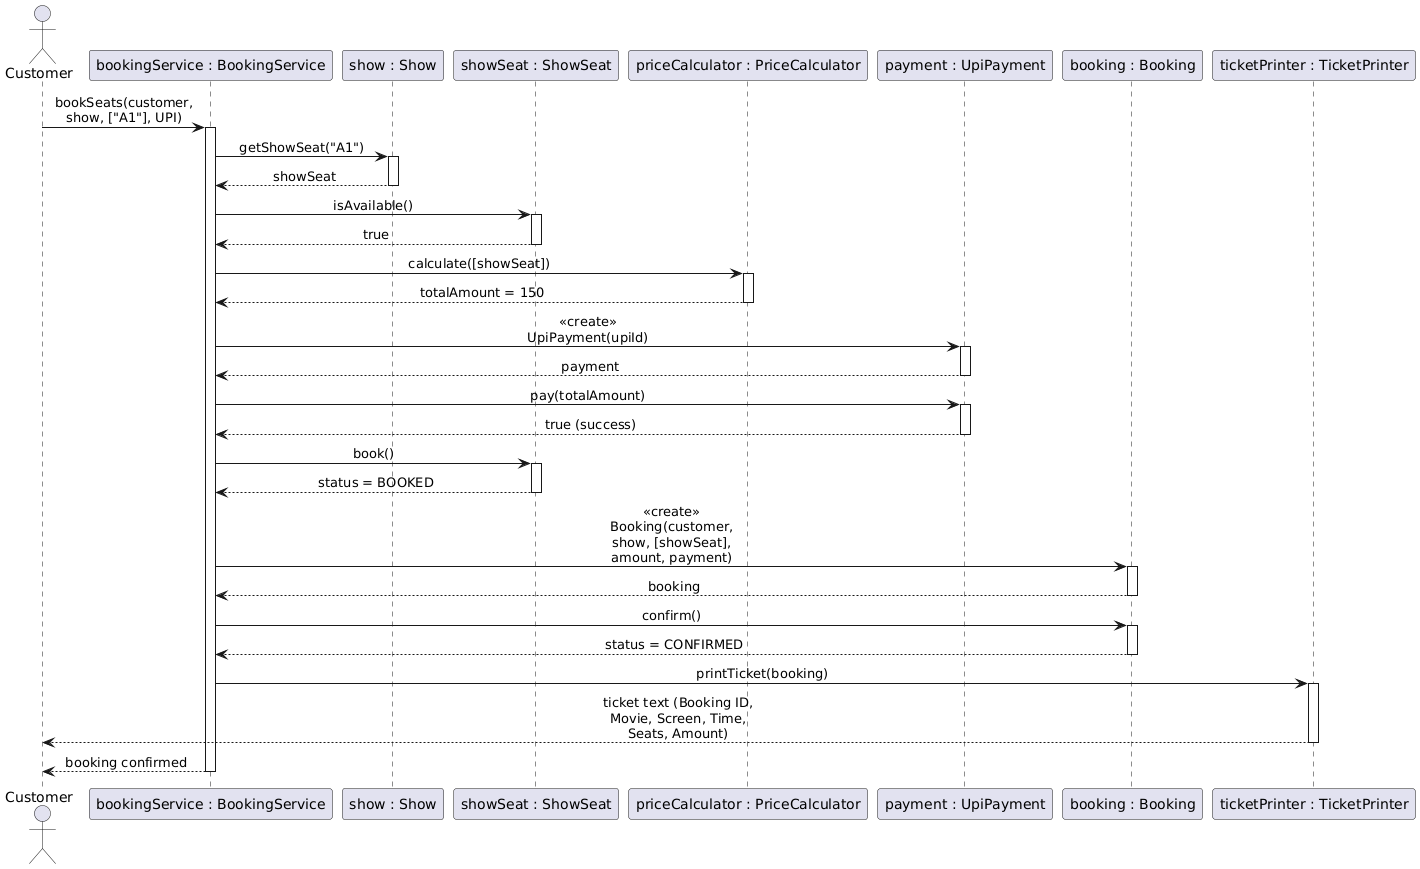

The diagram above was rendered by PlantUML. Its source (embedded in the PNG):
@startuml
skinparam sequenceMessageAlign center
skinparam responseMessageBelowArrow true
skinparam maxMessageSize 160
skinparam BoxPadding 10

actor Customer as customer
participant "bookingService : BookingService" as bs
participant "show : Show" as show
participant "showSeat : ShowSeat" as ss
participant "priceCalculator : PriceCalculator" as pc
participant "payment : UpiPayment" as pay
participant "booking : Booking" as bk
participant "ticketPrinter : TicketPrinter" as tp

customer -> bs : bookSeats(customer, show, ["A1"], UPI)
activate bs

bs -> show : getShowSeat("A1")
activate show
show --> bs : showSeat
deactivate show

bs -> ss : isAvailable()
activate ss
ss --> bs : true
deactivate ss

bs -> pc : calculate([showSeat])
activate pc
pc --> bs : totalAmount = 150
deactivate pc

bs -> pay : <<create>> UpiPayment(upiId)
activate pay
pay --> bs : payment
deactivate pay

bs -> pay : pay(totalAmount)
activate pay
pay --> bs : true (success)
deactivate pay

bs -> ss : book()
activate ss
ss --> bs : status = BOOKED
deactivate ss

bs -> bk : <<create>> Booking(customer, show, [showSeat], amount, payment)
activate bk
bk --> bs : booking
deactivate bk

bs -> bk : confirm()
activate bk
bk --> bs : status = CONFIRMED
deactivate bk

bs -> tp : printTicket(booking)
activate tp
tp --> customer : ticket text (Booking ID, Movie, Screen, Time, Seats, Amount)
deactivate tp

bs --> customer : booking confirmed
deactivate bs
@enduml